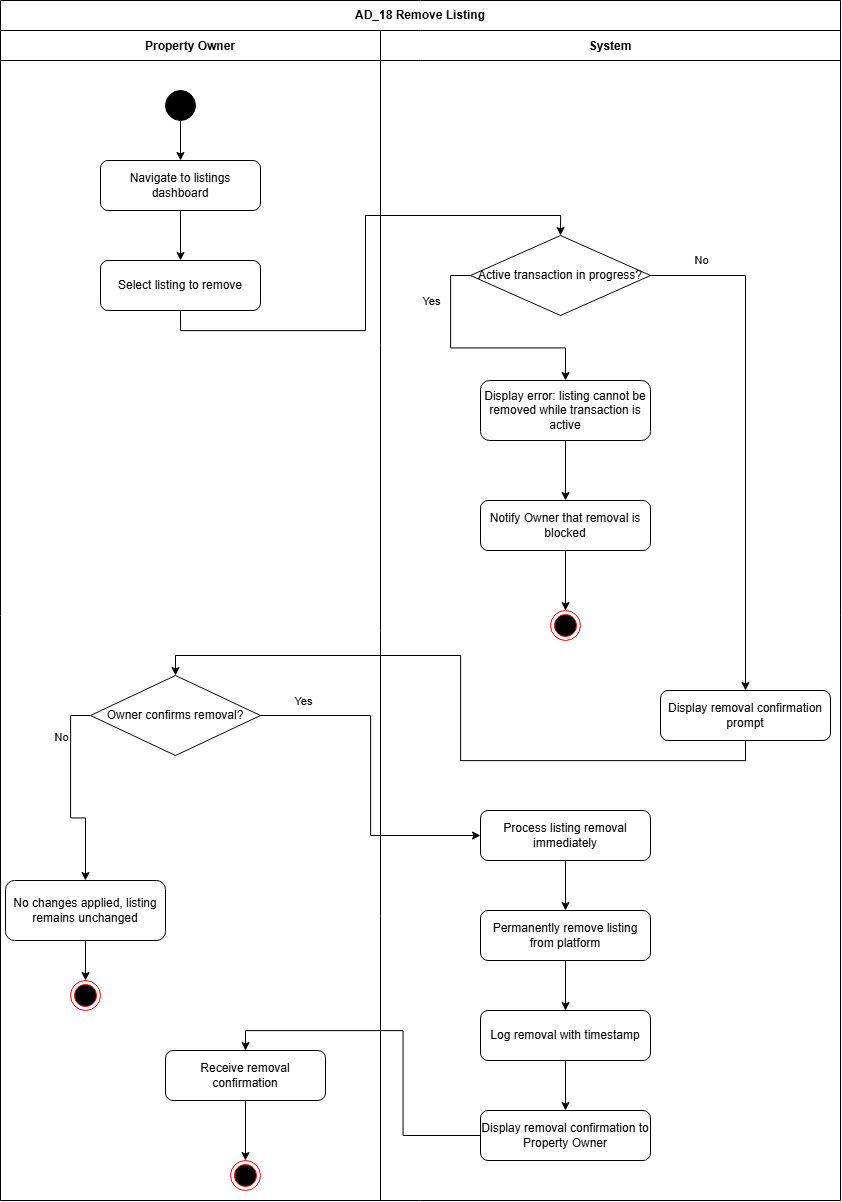

The diagram above was exported from draw.io. Its source (the exported page's mxGraphModel, read from the mxfile embedded in the PNG):
<mxGraphModel dx="2391" dy="1249" grid="1" gridSize="10" guides="1" tooltips="1" connect="1" arrows="1" fold="1" page="1" pageScale="1" pageWidth="1169" pageHeight="1654" math="0" shadow="0">
  <root>
    <mxCell id="0" />
    <mxCell id="1" parent="0" />
    <mxCell id="pool" parent="1" style="shape=table;html=1;whiteSpace=wrap;startSize=30;container=1;collapsible=0;childLayout=tableLayout;fixedRows=1;rowLines=0;fontStyle=1;align=center;resizeLast=1;fontSize=12;strokeColor=#000000;fillColor=none;" value="AD_18 Remove Listing" vertex="1">
      <mxGeometry height="1200" width="840" x="10" y="10" as="geometry" />
    </mxCell>
    <mxCell id="header_row" parent="pool" style="shape=tableRow;html=1;startSize=0;swimlaneHead=0;swimlaneBody=0;fillColor=none;collapsible=0;dropTarget=0;points=[[0,0.5],[1,0.5]];portConstraint=eastwest;fontSize=0;top=0;left=0;right=0;bottom=1;strokeColor=#000000;" value="" vertex="1">
      <mxGeometry height="30" width="840" y="30" as="geometry" />
    </mxCell>
    <mxCell id="h_owner" parent="header_row" style="shape=partialRectangle;connectable=0;fillColor=none;top=0;left=0;bottom=0;right=0;fontStyle=1;overflow=hidden;strokeColor=#000000;align=center;" value="Property Owner" vertex="1">
      <mxGeometry height="30" width="380" as="geometry">
        <mxRectangle height="30" width="380" as="alternateBounds" />
      </mxGeometry>
    </mxCell>
    <mxCell id="h_system" parent="header_row" style="shape=partialRectangle;connectable=0;fillColor=none;top=0;left=0;bottom=0;right=0;fontStyle=1;overflow=hidden;strokeColor=#000000;align=center;" value="System" vertex="1">
      <mxGeometry height="30" width="460" x="380" as="geometry">
        <mxRectangle height="30" width="460" as="alternateBounds" />
      </mxGeometry>
    </mxCell>
    <mxCell id="body_row" parent="pool" style="shape=tableRow;html=1;startSize=0;swimlaneHead=0;swimlaneBody=0;fillColor=none;collapsible=0;dropTarget=0;points=[[0,0.5],[1,0.5]];portConstraint=eastwest;fontSize=0;top=0;left=0;right=0;bottom=0;strokeColor=#000000;" value="" vertex="1">
      <mxGeometry height="1140" width="840" y="60" as="geometry" />
    </mxCell>
    <mxCell id="lane1" parent="body_row" style="shape=partialRectangle;connectable=0;fillColor=none;top=0;left=0;bottom=0;right=0;overflow=hidden;strokeColor=#000000;" value="" vertex="1">
      <mxGeometry height="1140" width="380" as="geometry">
        <mxRectangle height="1140" width="380" as="alternateBounds" />
      </mxGeometry>
    </mxCell>
    <mxCell id="lane2" parent="body_row" style="shape=partialRectangle;connectable=0;fillColor=none;top=0;left=0;bottom=0;right=0;overflow=hidden;strokeColor=#000000;" value="" vertex="1">
      <mxGeometry height="1140" width="460" x="380" as="geometry">
        <mxRectangle height="1140" width="460" as="alternateBounds" />
      </mxGeometry>
    </mxCell>
    <mxCell id="start" parent="1" style="ellipse;aspect=fixed;fillColor=#000000;strokeColor=#000000;" value="" vertex="1">
      <mxGeometry height="30" width="30" x="175" y="100" as="geometry" />
    </mxCell>
    <mxCell id="n_navigate" parent="1" style="rounded=1;whiteSpace=wrap;html=1;" value="Navigate to listings dashboard" vertex="1">
      <mxGeometry height="50" width="160" x="110" y="170" as="geometry" />
    </mxCell>
    <mxCell id="ZGPXxASnhsUAPyvyOxYM-16" edge="1" parent="1" source="n_select" style="edgeStyle=orthogonalEdgeStyle;rounded=0;orthogonalLoop=1;jettySize=auto;html=1;entryX=0.5;entryY=0;entryDx=0;entryDy=0;exitX=0.5;exitY=1;exitDx=0;exitDy=0;" target="s_active_tx">
      <mxGeometry relative="1" as="geometry" />
    </mxCell>
    <mxCell id="n_select" parent="1" style="rounded=1;whiteSpace=wrap;html=1;" value="Select listing to remove" vertex="1">
      <mxGeometry height="50" width="160" x="110" y="270" as="geometry" />
    </mxCell>
    <mxCell id="ZGPXxASnhsUAPyvyOxYM-9" edge="1" parent="1" source="n_confirms" style="edgeStyle=orthogonalEdgeStyle;rounded=0;orthogonalLoop=1;jettySize=auto;html=1;entryX=0.5;entryY=0;entryDx=0;entryDy=0;exitX=0;exitY=0.5;exitDx=0;exitDy=0;" target="n_nochange">
      <mxGeometry relative="1" as="geometry" />
    </mxCell>
    <mxCell id="ZGPXxASnhsUAPyvyOxYM-10" connectable="0" parent="ZGPXxASnhsUAPyvyOxYM-9" style="edgeLabel;html=1;align=center;verticalAlign=middle;resizable=0;points=[];" value="No" vertex="1">
      <mxGeometry relative="1" x="-0.5531" y="3" as="geometry">
        <mxPoint x="-13" y="-4" as="offset" />
      </mxGeometry>
    </mxCell>
    <mxCell id="ZGPXxASnhsUAPyvyOxYM-15" edge="1" parent="1" source="n_confirms" style="edgeStyle=orthogonalEdgeStyle;rounded=0;orthogonalLoop=1;jettySize=auto;html=1;entryX=0;entryY=0.5;entryDx=0;entryDy=0;" target="s_process">
      <mxGeometry relative="1" as="geometry" />
    </mxCell>
    <mxCell id="ZGPXxASnhsUAPyvyOxYM-19" connectable="0" parent="ZGPXxASnhsUAPyvyOxYM-15" style="edgeLabel;html=1;align=center;verticalAlign=middle;resizable=0;points=[];" value="Yes" vertex="1">
      <mxGeometry relative="1" x="-0.7576" y="-2" as="geometry">
        <mxPoint y="-17" as="offset" />
      </mxGeometry>
    </mxCell>
    <mxCell id="n_confirms" parent="1" style="rhombus;whiteSpace=wrap;html=1;" value="Owner confirms removal?" vertex="1">
      <mxGeometry height="80" width="170" x="100" y="685" as="geometry" />
    </mxCell>
    <mxCell id="ZGPXxASnhsUAPyvyOxYM-12" edge="1" parent="1" source="n_nochange" style="edgeStyle=orthogonalEdgeStyle;rounded=0;orthogonalLoop=1;jettySize=auto;html=1;entryX=0.5;entryY=0;entryDx=0;entryDy=0;" target="ZGPXxASnhsUAPyvyOxYM-11">
      <mxGeometry relative="1" as="geometry" />
    </mxCell>
    <mxCell id="n_nochange" parent="1" style="rounded=1;whiteSpace=wrap;html=1;" value="No changes applied, listing remains unchanged" vertex="1">
      <mxGeometry height="60" width="160" x="15" y="890" as="geometry" />
    </mxCell>
    <mxCell id="ZGPXxASnhsUAPyvyOxYM-22" edge="1" parent="1" source="n_receive" style="edgeStyle=orthogonalEdgeStyle;rounded=0;orthogonalLoop=1;jettySize=auto;html=1;" target="ZGPXxASnhsUAPyvyOxYM-21">
      <mxGeometry relative="1" as="geometry" />
    </mxCell>
    <mxCell id="n_receive" parent="1" style="rounded=1;whiteSpace=wrap;html=1;" value="Receive removal confirmation" vertex="1">
      <mxGeometry height="50" width="160" x="175" y="1060" as="geometry" />
    </mxCell>
    <mxCell id="ZGPXxASnhsUAPyvyOxYM-4" edge="1" parent="1" source="s_active_tx" style="edgeStyle=orthogonalEdgeStyle;rounded=0;orthogonalLoop=1;jettySize=auto;html=1;entryX=0.5;entryY=0;entryDx=0;entryDy=0;" target="s_prompt">
      <mxGeometry relative="1" as="geometry" />
    </mxCell>
    <mxCell id="ZGPXxASnhsUAPyvyOxYM-5" connectable="0" parent="ZGPXxASnhsUAPyvyOxYM-4" style="edgeLabel;html=1;align=center;verticalAlign=middle;resizable=0;points=[];" value="No" vertex="1">
      <mxGeometry relative="1" x="-0.2828" y="1" as="geometry">
        <mxPoint x="-46" y="-103" as="offset" />
      </mxGeometry>
    </mxCell>
    <mxCell id="ZGPXxASnhsUAPyvyOxYM-17" edge="1" parent="1" source="s_active_tx" style="edgeStyle=orthogonalEdgeStyle;rounded=0;orthogonalLoop=1;jettySize=auto;html=1;exitX=0;exitY=0.5;exitDx=0;exitDy=0;" target="s_error">
      <mxGeometry relative="1" as="geometry" />
    </mxCell>
    <mxCell id="ZGPXxASnhsUAPyvyOxYM-18" connectable="0" parent="ZGPXxASnhsUAPyvyOxYM-17" style="edgeLabel;html=1;align=center;verticalAlign=middle;resizable=0;points=[];" value="Yes" vertex="1">
      <mxGeometry relative="1" x="-0.6353" y="3" as="geometry">
        <mxPoint x="-23" as="offset" />
      </mxGeometry>
    </mxCell>
    <mxCell id="s_active_tx" parent="1" style="rhombus;whiteSpace=wrap;html=1;" value="Active transaction in progress?" vertex="1">
      <mxGeometry height="80" width="180" x="480" y="245" as="geometry" />
    </mxCell>
    <mxCell id="s_error" parent="1" style="rounded=1;whiteSpace=wrap;html=1;" value="Display error: listing cannot be removed while transaction is active" vertex="1">
      <mxGeometry height="60" width="170" x="490" y="390" as="geometry" />
    </mxCell>
    <mxCell id="ZGPXxASnhsUAPyvyOxYM-24" edge="1" parent="1" source="s_notify_blocked" style="edgeStyle=orthogonalEdgeStyle;rounded=0;orthogonalLoop=1;jettySize=auto;html=1;" target="ZGPXxASnhsUAPyvyOxYM-23">
      <mxGeometry relative="1" as="geometry" />
    </mxCell>
    <mxCell id="s_notify_blocked" parent="1" style="rounded=1;whiteSpace=wrap;html=1;" value="Notify Owner that removal is blocked" vertex="1">
      <mxGeometry height="50" width="170" x="490" y="510" as="geometry" />
    </mxCell>
    <mxCell id="ZGPXxASnhsUAPyvyOxYM-8" edge="1" parent="1" source="s_prompt" style="edgeStyle=orthogonalEdgeStyle;rounded=0;orthogonalLoop=1;jettySize=auto;html=1;entryX=0.5;entryY=0;entryDx=0;entryDy=0;exitX=0.5;exitY=1;exitDx=0;exitDy=0;" target="n_confirms">
      <mxGeometry relative="1" as="geometry" />
    </mxCell>
    <mxCell id="s_prompt" parent="1" style="rounded=1;whiteSpace=wrap;html=1;" value="Display removal confirmation prompt" vertex="1">
      <mxGeometry height="50" width="170" x="670" y="700" as="geometry" />
    </mxCell>
    <mxCell id="s_process" parent="1" style="rounded=1;whiteSpace=wrap;html=1;" value="Process listing removal immediately" vertex="1">
      <mxGeometry height="50" width="170" x="490" y="820" as="geometry" />
    </mxCell>
    <mxCell id="s_remove" parent="1" style="rounded=1;whiteSpace=wrap;html=1;" value="Permanently remove listing from platform" vertex="1">
      <mxGeometry height="50" width="170" x="490" y="920" as="geometry" />
    </mxCell>
    <mxCell id="s_log" parent="1" style="rounded=1;whiteSpace=wrap;html=1;" value="Log removal with timestamp" vertex="1">
      <mxGeometry height="50" width="170" x="490" y="1020" as="geometry" />
    </mxCell>
    <mxCell id="ZGPXxASnhsUAPyvyOxYM-20" edge="1" parent="1" source="s_confirm" style="edgeStyle=orthogonalEdgeStyle;rounded=0;orthogonalLoop=1;jettySize=auto;html=1;entryX=0.5;entryY=0;entryDx=0;entryDy=0;" target="n_receive">
      <mxGeometry relative="1" as="geometry" />
    </mxCell>
    <mxCell id="s_confirm" parent="1" style="rounded=1;whiteSpace=wrap;html=1;" value="Display removal confirmation to Property Owner" vertex="1">
      <mxGeometry height="50" width="170" x="490" y="1120" as="geometry" />
    </mxCell>
    <mxCell id="e1" edge="1" parent="1" source="start" style="edgeStyle=orthogonalEdgeStyle;" target="n_navigate">
      <mxGeometry relative="1" as="geometry" />
    </mxCell>
    <mxCell id="e2" edge="1" parent="1" source="n_navigate" style="edgeStyle=orthogonalEdgeStyle;" target="n_select">
      <mxGeometry relative="1" as="geometry" />
    </mxCell>
    <mxCell id="e_error_notify" edge="1" parent="1" source="s_error" style="edgeStyle=orthogonalEdgeStyle;" target="s_notify_blocked">
      <mxGeometry relative="1" as="geometry" />
    </mxCell>
    <mxCell id="e_process_remove" edge="1" parent="1" source="s_process" style="edgeStyle=orthogonalEdgeStyle;" target="s_remove">
      <mxGeometry relative="1" as="geometry" />
    </mxCell>
    <mxCell id="e_remove_log" edge="1" parent="1" source="s_remove" style="edgeStyle=orthogonalEdgeStyle;" target="s_log">
      <mxGeometry relative="1" as="geometry" />
    </mxCell>
    <mxCell id="e_log_confirm" edge="1" parent="1" source="s_log" style="edgeStyle=orthogonalEdgeStyle;" target="s_confirm">
      <mxGeometry relative="1" as="geometry" />
    </mxCell>
    <mxCell id="ZGPXxASnhsUAPyvyOxYM-11" parent="1" style="ellipse;html=1;shape=endState;fillColor=#000000;strokeColor=#ff0000;" value="" vertex="1">
      <mxGeometry height="30" width="30" x="80" y="990" as="geometry" />
    </mxCell>
    <mxCell id="ZGPXxASnhsUAPyvyOxYM-21" parent="1" style="ellipse;html=1;shape=endState;fillColor=#000000;strokeColor=#ff0000;" value="" vertex="1">
      <mxGeometry height="30" width="30" x="240" y="1170" as="geometry" />
    </mxCell>
    <mxCell id="ZGPXxASnhsUAPyvyOxYM-23" parent="1" style="ellipse;html=1;shape=endState;fillColor=#000000;strokeColor=#ff0000;" value="" vertex="1">
      <mxGeometry height="30" width="30" x="560" y="620" as="geometry" />
    </mxCell>
  </root>
</mxGraphModel>